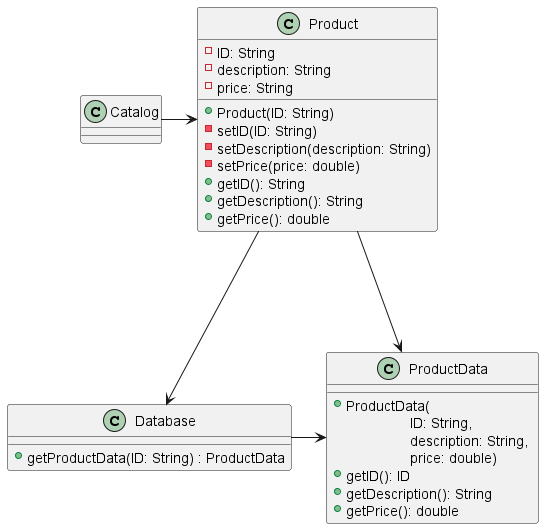

The diagram above was rendered by PlantUML. Its source (embedded in the PNG):
@startuml

class Product {
    - ID: String
    - description: String
    - price: String
    + Product(ID: String)
    - setID(ID: String)
    - setDescription(description: String)
    - setPrice(price: double)
    + getID(): String
    + getDescription(): String
    + getPrice(): double
}

class Database {
    + getProductData(ID: String) : ProductData
}

class ProductData {
    + ProductData(\n                ID: String, \n                description: String, \n                price: double)
    + getID(): ID
    + getDescription(): String
    + getPrice(): double
}

Catalog -right-> Product
Product ---> Database
Product ---> ProductData
Database -right-> ProductData

@enduml